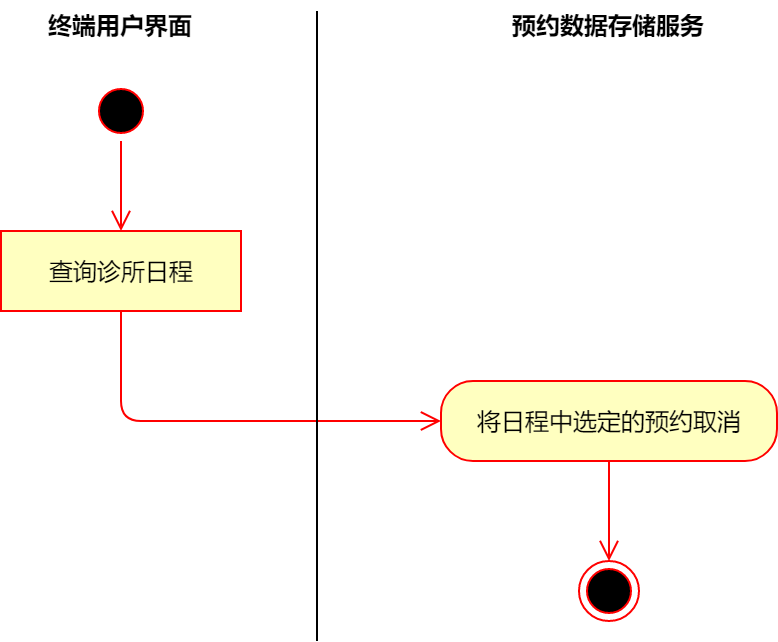

The diagram above was exported from draw.io. Its source (the exported page's mxGraphModel, read from the mxfile embedded in the PNG):
<mxGraphModel dx="792" dy="613" grid="1" gridSize="10" guides="1" tooltips="1" connect="1" arrows="1" fold="1" page="1" pageScale="1" pageWidth="827" pageHeight="1169" math="0" shadow="0">
  <root>
    <mxCell id="wzwkcT4hwU6bkxEXOV-1-0" />
    <mxCell id="wzwkcT4hwU6bkxEXOV-1-1" parent="wzwkcT4hwU6bkxEXOV-1-0" />
    <mxCell id="3fqP87_d_ANFrjmHeB3s-0" value="" style="ellipse;html=1;shape=startState;fillColor=#000000;strokeColor=#ff0000;" vertex="1" parent="wzwkcT4hwU6bkxEXOV-1-1">
      <mxGeometry x="115" y="80" width="30" height="30" as="geometry" />
    </mxCell>
    <mxCell id="3fqP87_d_ANFrjmHeB3s-1" value="" style="edgeStyle=orthogonalEdgeStyle;html=1;verticalAlign=bottom;endArrow=open;endSize=8;strokeColor=#ff0000;entryX=0.5;entryY=0;entryDx=0;entryDy=0;" edge="1" parent="wzwkcT4hwU6bkxEXOV-1-1" source="3fqP87_d_ANFrjmHeB3s-0" target="3fqP87_d_ANFrjmHeB3s-4">
      <mxGeometry relative="1" as="geometry">
        <mxPoint x="130" y="150" as="targetPoint" />
      </mxGeometry>
    </mxCell>
    <mxCell id="3fqP87_d_ANFrjmHeB3s-2" value="终端用户界面" style="text;align=center;fontStyle=1;verticalAlign=middle;spacingLeft=3;spacingRight=3;strokeColor=none;rotatable=0;points=[[0,0.5],[1,0.5]];portConstraint=eastwest;" vertex="1" parent="wzwkcT4hwU6bkxEXOV-1-1">
      <mxGeometry x="90" y="40" width="80" height="26" as="geometry" />
    </mxCell>
    <mxCell id="3fqP87_d_ANFrjmHeB3s-3" value="将日程中选定的预约取消" style="rounded=1;whiteSpace=wrap;html=1;arcSize=40;fontColor=#000000;fillColor=#ffffc0;strokeColor=#ff0000;" vertex="1" parent="wzwkcT4hwU6bkxEXOV-1-1">
      <mxGeometry x="290" y="230" width="168" height="40" as="geometry" />
    </mxCell>
    <mxCell id="3fqP87_d_ANFrjmHeB3s-4" value="查询诊所日程" style="rounded=0;whiteSpace=wrap;html=1;arcSize=40;fontColor=#000000;fillColor=#ffffc0;strokeColor=#ff0000;comic=0;" vertex="1" parent="wzwkcT4hwU6bkxEXOV-1-1">
      <mxGeometry x="70" y="155" width="120" height="40" as="geometry" />
    </mxCell>
    <mxCell id="3fqP87_d_ANFrjmHeB3s-5" value="" style="edgeStyle=orthogonalEdgeStyle;html=1;verticalAlign=bottom;endArrow=open;endSize=8;strokeColor=#ff0000;entryX=0;entryY=0.5;entryDx=0;entryDy=0;" edge="1" parent="wzwkcT4hwU6bkxEXOV-1-1" source="3fqP87_d_ANFrjmHeB3s-4" target="3fqP87_d_ANFrjmHeB3s-3">
      <mxGeometry relative="1" as="geometry">
        <mxPoint x="200" y="250" as="targetPoint" />
        <Array as="points">
          <mxPoint x="130" y="250" />
        </Array>
      </mxGeometry>
    </mxCell>
    <mxCell id="3fqP87_d_ANFrjmHeB3s-6" value="" style="ellipse;html=1;shape=endState;fillColor=#000000;strokeColor=#ff0000;" vertex="1" parent="wzwkcT4hwU6bkxEXOV-1-1">
      <mxGeometry x="359" y="320" width="30" height="30" as="geometry" />
    </mxCell>
    <mxCell id="3fqP87_d_ANFrjmHeB3s-7" value="" style="edgeStyle=orthogonalEdgeStyle;html=1;verticalAlign=bottom;endArrow=open;endSize=8;strokeColor=#ff0000;exitX=0.5;exitY=1;exitDx=0;exitDy=0;" edge="1" parent="wzwkcT4hwU6bkxEXOV-1-1" source="3fqP87_d_ANFrjmHeB3s-3" target="3fqP87_d_ANFrjmHeB3s-6">
      <mxGeometry relative="1" as="geometry">
        <mxPoint x="175" y="400" as="targetPoint" />
        <mxPoint x="175" y="280" as="sourcePoint" />
        <Array as="points" />
      </mxGeometry>
    </mxCell>
    <mxCell id="3fqP87_d_ANFrjmHeB3s-8" value="预约数据存储服务" style="text;align=center;fontStyle=1;verticalAlign=middle;spacingLeft=3;spacingRight=3;strokeColor=none;rotatable=0;points=[[0,0.5],[1,0.5]];portConstraint=eastwest;" vertex="1" parent="wzwkcT4hwU6bkxEXOV-1-1">
      <mxGeometry x="334" y="40" width="80" height="26" as="geometry" />
    </mxCell>
    <mxCell id="3fqP87_d_ANFrjmHeB3s-9" value="" style="line;strokeWidth=1;fillColor=none;align=left;verticalAlign=middle;spacingTop=-1;spacingLeft=3;spacingRight=3;rotatable=0;labelPosition=right;points=[];portConstraint=eastwest;direction=south;" vertex="1" parent="wzwkcT4hwU6bkxEXOV-1-1">
      <mxGeometry x="224" y="45" width="8" height="315" as="geometry" />
    </mxCell>
  </root>
</mxGraphModel>